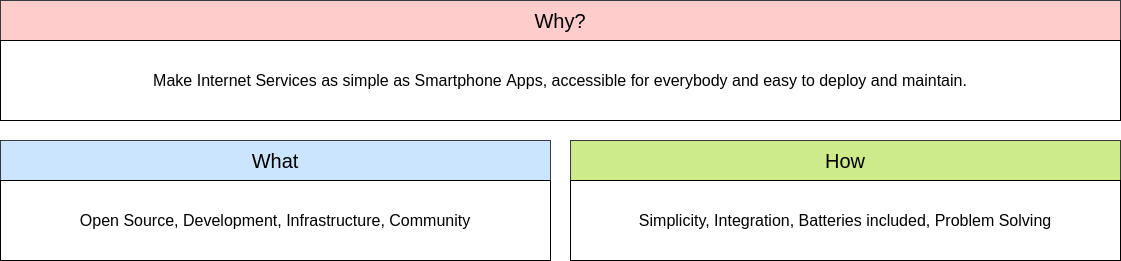

The diagram above was exported from draw.io. Its source (the exported page's mxGraphModel, read from the mxfile embedded in the PNG):
<mxGraphModel dx="1028" dy="886" grid="1" gridSize="10" guides="1" tooltips="1" connect="1" arrows="1" fold="1" page="1" pageScale="1" pageWidth="1169" pageHeight="827" math="0" shadow="0">
  <root>
    <mxCell id="0" />
    <mxCell id="1" parent="0" />
    <mxCell id="2qrvVul-zGJSzHc212XL-2" value="Why?" style="rounded=0;whiteSpace=wrap;html=1;fontSize=20;fillColor=#ffcccc;strokeColor=#36393d;glass=0;shadow=0;sketch=0;" parent="1" vertex="1">
      <mxGeometry x="20" y="20" width="1120" height="40" as="geometry" />
    </mxCell>
    <mxCell id="2qrvVul-zGJSzHc212XL-3" value="How" style="rounded=0;whiteSpace=wrap;html=1;fontSize=20;fillColor=#cdeb8b;strokeColor=#36393d;" parent="1" vertex="1">
      <mxGeometry x="590" y="160" width="550" height="40" as="geometry" />
    </mxCell>
    <mxCell id="2qrvVul-zGJSzHc212XL-4" value="What" style="rounded=0;whiteSpace=wrap;html=1;fontSize=20;fillColor=#cce5ff;strokeColor=#36393d;" parent="1" vertex="1">
      <mxGeometry x="20" y="160" width="550" height="40" as="geometry" />
    </mxCell>
    <mxCell id="2qrvVul-zGJSzHc212XL-6" value="&lt;div style=&quot;font-size: 16px;&quot;&gt;Make Internet Services as simple as Smartphone Apps, accessible for everybody&amp;nbsp;&lt;span style=&quot;font-size: 16px;&quot;&gt;and easy to deploy and maintain.&lt;/span&gt;&lt;/div&gt;" style="rounded=0;whiteSpace=wrap;html=1;fillColor=default;fontSize=16;" parent="1" vertex="1">
      <mxGeometry x="20" y="60" width="1120" height="80" as="geometry" />
    </mxCell>
    <mxCell id="2qrvVul-zGJSzHc212XL-7" value="Open Source, Development, Infrastructure, Community" style="rounded=0;whiteSpace=wrap;html=1;fillColor=default;fontSize=16;" parent="1" vertex="1">
      <mxGeometry x="20" y="200" width="550" height="80" as="geometry" />
    </mxCell>
    <mxCell id="2qrvVul-zGJSzHc212XL-8" value="Simplicity, Integration, Batteries included, Problem Solving" style="rounded=0;whiteSpace=wrap;html=1;fillColor=default;fontSize=16;" parent="1" vertex="1">
      <mxGeometry x="590" y="200" width="550" height="80" as="geometry" />
    </mxCell>
  </root>
</mxGraphModel>